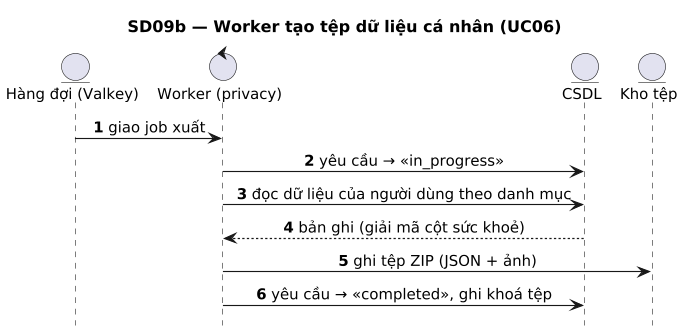

The diagram above was rendered by PlantUML. Its source (embedded in the PNG):
@startuml
title SD09b — Worker tạo tệp dữ liệu cá nhân (UC06)
' Sinh từ docs/sad/tools/diagrams/model.py — sửa ở đó rồi chạy gen_puml.py, không sửa tay.
skinparam shadowing false
skinparam defaultFontName DejaVu Sans
skinparam defaultFontSize 13
skinparam dpi 110

autonumber
hide footbox
skinparam sequenceMessageAlign center
skinparam ParticipantPadding 30

entity "Hàng đợi (Valkey)" as Q
control "Worker (privacy)" as WK
entity "CSDL" as DB
entity "Kho tệp" as FS

Q -> WK : giao job xuất
WK -> DB : yêu cầu → «in_progress»
WK -> DB : đọc dữ liệu của người dùng theo danh mục
DB --> WK : bản ghi (giải mã cột sức khoẻ)
WK -> FS : ghi tệp ZIP (JSON + ảnh)
WK -> DB : yêu cầu → «completed», ghi khoá tệp
@enduml